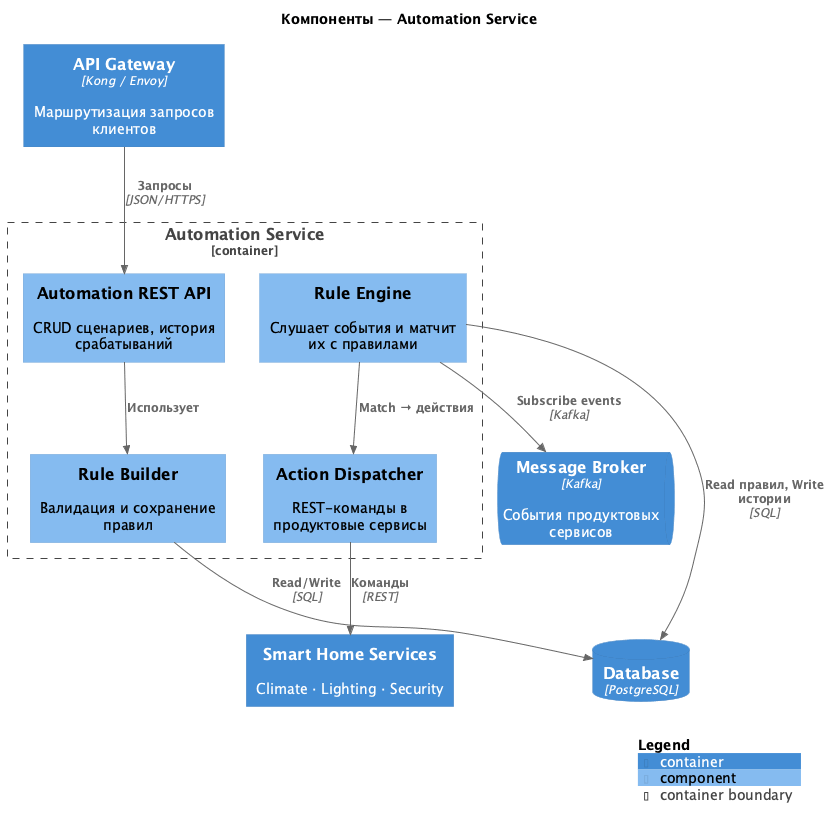

The diagram above was rendered by PlantUML. Its source (embedded in the PNG):
@startuml automation
!include https://raw.githubusercontent.com/plantuml-stdlib/C4-PlantUML/master/C4_Component.puml

title Компоненты — Automation Service

Container(api_gw, "API Gateway", "Kong / Envoy", "Маршрутизация запросов клиентов")
ContainerQueue(broker, "Message Broker", "Kafka", "События продуктовых сервисов")
ContainerDb(db, "Database", "PostgreSQL")
Container(smart_home, "Smart Home Services", "", "Climate · Lighting · Security")

Container_Boundary(automation, "Automation Service") {
    Component(api, "Automation REST API", "", "CRUD сценариев, история срабатываний")
    Component(builder, "Rule Builder", "", "Валидация и сохранение правил")
    Component(engine, "Rule Engine", "", "Слушает события и матчит их с правилами")
    Component(dispatcher, "Action Dispatcher", "", "REST-команды в продуктовые сервисы")
}

Rel(api_gw, api, "Запросы", "JSON/HTTPS")
Rel(api, builder, "Использует")
Rel(builder, db, "Read/Write", "SQL")
Rel(engine, broker, "Subscribe events", "Kafka")
Rel(engine, db, "Read правил, Write истории", "SQL")
Rel(engine, dispatcher, "Match → действия")
Rel(dispatcher, smart_home, "Команды", "REST")

SHOW_LEGEND()
@enduml